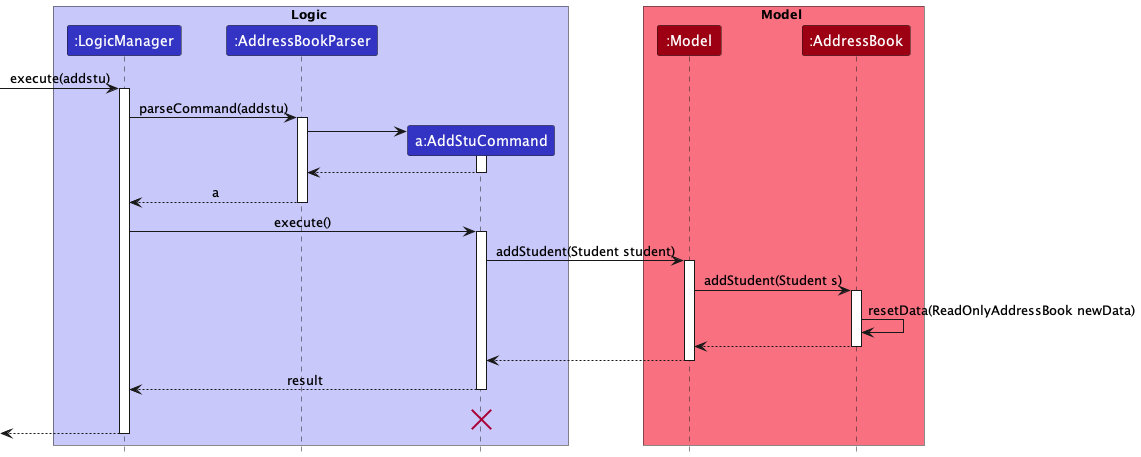

The diagram above was rendered by PlantUML. Its source (embedded in the PNG):
@startuml
!include style.puml

box Logic LOGIC_COLOR_T1
participant ":LogicManager" as LogicManager LOGIC_COLOR
participant ":AddressBookParser" as AddressBookParser LOGIC_COLOR
participant "a:AddStuCommand" as AddStuCommand LOGIC_COLOR
end box

box Model MODEL_COLOR_T1
participant ":Model" as Model MODEL_COLOR
participant ":AddressBook" as AddressBook MODEL_COLOR
end box
[-> LogicManager : execute(addstu)
activate LogicManager

LogicManager -> AddressBookParser : parseCommand(addstu)
activate AddressBookParser

create AddStuCommand
AddressBookParser -> AddStuCommand
activate AddStuCommand

AddStuCommand --> AddressBookParser
deactivate AddStuCommand

AddressBookParser --> LogicManager : a
deactivate AddressBookParser

LogicManager -> AddStuCommand : execute()
activate AddStuCommand

AddStuCommand -> Model : addStudent(Student student)
activate Model

Model -> AddressBook : addStudent(Student s)
activate AddressBook

AddressBook -> AddressBook :resetData(ReadOnlyAddressBook newData)
AddressBook --> Model :
deactivate AddressBook

Model --> AddStuCommand
deactivate Model

AddStuCommand --> LogicManager : result
deactivate AddStuCommand
AddStuCommand -[hidden]-> LogicManager : result
destroy AddStuCommand

[<--LogicManager
deactivate LogicManager
@enduml